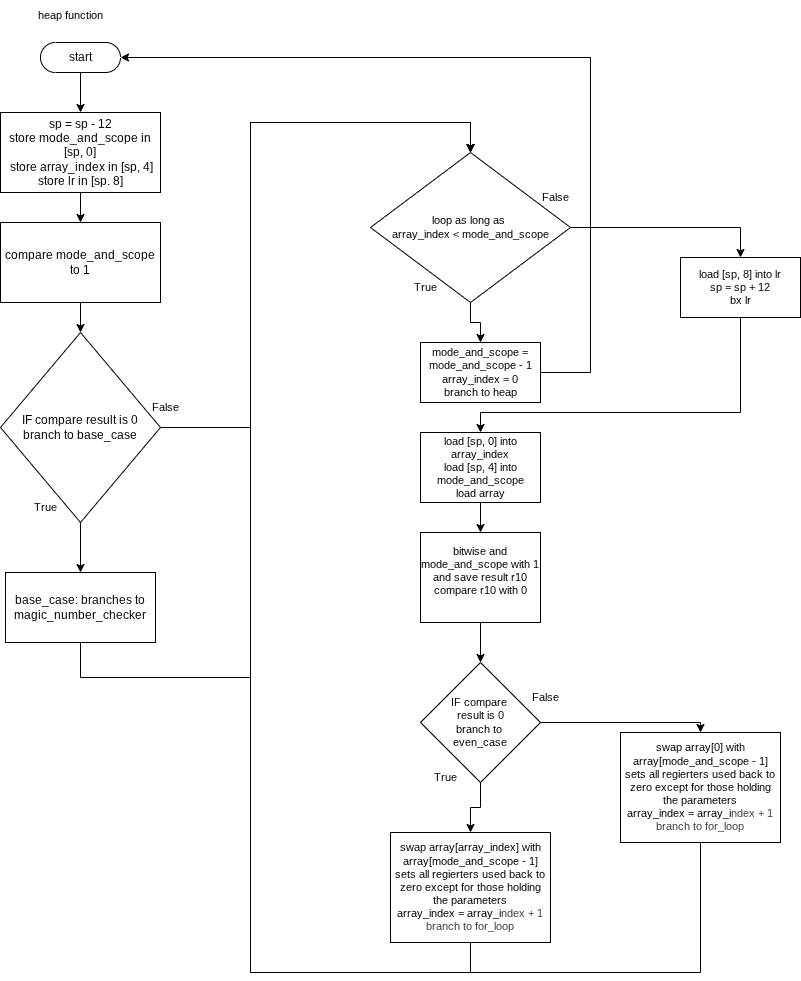

The diagram above was exported from draw.io. Its source (the exported page's mxGraphModel, read from the mxfile embedded in the PNG):
<mxGraphModel dx="667" dy="1432" grid="1" gridSize="10" guides="1" tooltips="1" connect="1" arrows="1" fold="1" page="1" pageScale="1" pageWidth="850" pageHeight="1100" math="0" shadow="0">
  <root>
    <mxCell id="0" />
    <mxCell id="1" parent="0" />
    <mxCell id="12" value="" style="edgeStyle=orthogonalEdgeStyle;shape=connector;rounded=0;html=1;strokeColor=default;align=center;verticalAlign=middle;fontFamily=Helvetica;fontSize=11;fontColor=default;labelBackgroundColor=default;endArrow=classic;" parent="1" source="2" target="4" edge="1">
      <mxGeometry relative="1" as="geometry" />
    </mxCell>
    <mxCell id="2" value="start" style="html=1;dashed=0;whiteSpace=wrap;shape=mxgraph.dfd.start" parent="1" vertex="1">
      <mxGeometry x="140" y="30" width="80" height="30" as="geometry" />
    </mxCell>
    <mxCell id="13" style="edgeStyle=orthogonalEdgeStyle;shape=connector;rounded=0;html=1;exitX=0.5;exitY=1;exitDx=0;exitDy=0;entryX=0.5;entryY=0;entryDx=0;entryDy=0;strokeColor=default;align=center;verticalAlign=middle;fontFamily=Helvetica;fontSize=11;fontColor=default;labelBackgroundColor=default;endArrow=classic;" parent="1" source="4" target="5" edge="1">
      <mxGeometry relative="1" as="geometry" />
    </mxCell>
    <mxCell id="4" value="sp = sp - 12&lt;div&gt;store mode_and_scope in [sp, 0]&lt;/div&gt;&lt;div&gt;&amp;nbsp;store array_index in [sp, 4]&lt;/div&gt;&lt;div&gt;store lr in [sp. 8]&lt;/div&gt;" style="rounded=0;whiteSpace=wrap;html=1;" parent="1" vertex="1">
      <mxGeometry x="100" y="100" width="160" height="80" as="geometry" />
    </mxCell>
    <mxCell id="14" style="edgeStyle=orthogonalEdgeStyle;shape=connector;rounded=0;html=1;exitX=0.5;exitY=1;exitDx=0;exitDy=0;entryX=0.5;entryY=0;entryDx=0;entryDy=0;strokeColor=default;align=center;verticalAlign=middle;fontFamily=Helvetica;fontSize=11;fontColor=default;labelBackgroundColor=default;endArrow=classic;" parent="1" source="5" target="6" edge="1">
      <mxGeometry relative="1" as="geometry" />
    </mxCell>
    <mxCell id="5" value="compare mode_and_scope to 1" style="rounded=0;whiteSpace=wrap;html=1;" parent="1" vertex="1">
      <mxGeometry x="100" y="210" width="160" height="80" as="geometry" />
    </mxCell>
    <mxCell id="8" style="edgeStyle=orthogonalEdgeStyle;html=1;exitX=0.5;exitY=1;exitDx=0;exitDy=0;rounded=0;" parent="1" source="6" target="7" edge="1">
      <mxGeometry relative="1" as="geometry" />
    </mxCell>
    <mxCell id="41" style="edgeStyle=orthogonalEdgeStyle;html=1;exitX=1;exitY=0.5;exitDx=0;exitDy=0;entryX=0.5;entryY=0;entryDx=0;entryDy=0;rounded=0;" edge="1" parent="1" source="6" target="15">
      <mxGeometry relative="1" as="geometry">
        <Array as="points">
          <mxPoint x="350" y="415" />
          <mxPoint x="350" y="110" />
          <mxPoint x="570" y="110" />
        </Array>
      </mxGeometry>
    </mxCell>
    <mxCell id="6" value="IF compare result is 0&lt;div&gt;branch to base_case&lt;/div&gt;" style="rhombus;whiteSpace=wrap;html=1;" parent="1" vertex="1">
      <mxGeometry x="100" y="320" width="160" height="190" as="geometry" />
    </mxCell>
    <mxCell id="16" style="edgeStyle=orthogonalEdgeStyle;html=1;exitX=0.5;exitY=1;exitDx=0;exitDy=0;rounded=0;entryX=0.5;entryY=0;entryDx=0;entryDy=0;" parent="1" source="7" target="15" edge="1">
      <mxGeometry relative="1" as="geometry">
        <mxPoint x="560" y="500" as="targetPoint" />
        <Array as="points">
          <mxPoint x="180" y="665" />
          <mxPoint x="350" y="665" />
          <mxPoint x="350" y="110" />
          <mxPoint x="570" y="110" />
        </Array>
      </mxGeometry>
    </mxCell>
    <mxCell id="7" value="base_case: branches to magic_number_checker" style="rounded=0;whiteSpace=wrap;html=1;" parent="1" vertex="1">
      <mxGeometry x="105" y="560" width="150" height="70" as="geometry" />
    </mxCell>
    <mxCell id="9" value="True" style="text;html=1;align=center;verticalAlign=middle;resizable=0;points=[];autosize=1;strokeColor=none;fillColor=none;fontFamily=Helvetica;fontSize=11;fontColor=default;labelBackgroundColor=default;" parent="1" vertex="1">
      <mxGeometry x="120" y="480" width="50" height="30" as="geometry" />
    </mxCell>
    <mxCell id="10" value="False" style="text;html=1;align=center;verticalAlign=middle;resizable=0;points=[];autosize=1;strokeColor=none;fillColor=none;fontFamily=Helvetica;fontSize=11;fontColor=default;labelBackgroundColor=default;" parent="1" vertex="1">
      <mxGeometry x="240" y="380" width="50" height="30" as="geometry" />
    </mxCell>
    <mxCell id="20" style="edgeStyle=orthogonalEdgeStyle;shape=connector;rounded=0;html=1;exitX=0.5;exitY=1;exitDx=0;exitDy=0;entryX=0.5;entryY=0;entryDx=0;entryDy=0;strokeColor=default;align=center;verticalAlign=middle;fontFamily=Helvetica;fontSize=11;fontColor=default;labelBackgroundColor=default;endArrow=classic;" parent="1" source="15" target="18" edge="1">
      <mxGeometry relative="1" as="geometry" />
    </mxCell>
    <mxCell id="24" style="edgeStyle=orthogonalEdgeStyle;shape=connector;rounded=0;html=1;exitX=1;exitY=0.5;exitDx=0;exitDy=0;entryX=0.5;entryY=0;entryDx=0;entryDy=0;strokeColor=default;align=center;verticalAlign=middle;fontFamily=Helvetica;fontSize=11;fontColor=default;labelBackgroundColor=default;endArrow=classic;" parent="1" source="15" target="23" edge="1">
      <mxGeometry relative="1" as="geometry" />
    </mxCell>
    <mxCell id="15" value="loop as long as&amp;nbsp;&lt;div&gt;array_index &amp;lt; mode_and_scope&lt;/div&gt;" style="rhombus;whiteSpace=wrap;html=1;fontFamily=Helvetica;fontSize=11;fontColor=default;labelBackgroundColor=default;" parent="1" vertex="1">
      <mxGeometry x="470" y="140" width="200" height="150" as="geometry" />
    </mxCell>
    <mxCell id="17" value="True" style="text;html=1;align=center;verticalAlign=middle;resizable=0;points=[];autosize=1;strokeColor=none;fillColor=none;fontFamily=Helvetica;fontSize=11;fontColor=default;labelBackgroundColor=default;" parent="1" vertex="1">
      <mxGeometry x="500" y="260" width="50" height="30" as="geometry" />
    </mxCell>
    <mxCell id="21" style="edgeStyle=orthogonalEdgeStyle;shape=connector;rounded=0;html=1;exitX=0;exitY=0.5;exitDx=0;exitDy=0;strokeColor=default;align=center;verticalAlign=middle;fontFamily=Helvetica;fontSize=11;fontColor=default;labelBackgroundColor=default;endArrow=classic;entryX=1;entryY=0.5;entryDx=0;entryDy=0;entryPerimeter=0;" parent="1" source="18" target="2" edge="1">
      <mxGeometry relative="1" as="geometry">
        <mxPoint x="420" y="50" as="targetPoint" />
        <Array as="points">
          <mxPoint x="690" y="360" />
          <mxPoint x="690" y="45" />
        </Array>
      </mxGeometry>
    </mxCell>
    <mxCell id="18" value="mode_and_scope = mode_and_scope - 1&lt;div&gt;array_index = 0&lt;/div&gt;&lt;div&gt;branch to heap&lt;/div&gt;" style="rounded=0;whiteSpace=wrap;html=1;fontFamily=Helvetica;fontSize=11;fontColor=default;labelBackgroundColor=default;" parent="1" vertex="1">
      <mxGeometry x="520" y="330" width="120" height="60" as="geometry" />
    </mxCell>
    <mxCell id="19" value="heap function" style="text;html=1;align=center;verticalAlign=middle;resizable=0;points=[];autosize=1;strokeColor=none;fillColor=none;fontFamily=Helvetica;fontSize=11;fontColor=default;labelBackgroundColor=default;" parent="1" vertex="1">
      <mxGeometry x="125" y="-12" width="90" height="30" as="geometry" />
    </mxCell>
    <mxCell id="22" value="False" style="text;html=1;align=center;verticalAlign=middle;resizable=0;points=[];autosize=1;strokeColor=none;fillColor=none;fontFamily=Helvetica;fontSize=11;fontColor=default;labelBackgroundColor=default;" parent="1" vertex="1">
      <mxGeometry x="630" y="170" width="50" height="30" as="geometry" />
    </mxCell>
    <mxCell id="27" style="edgeStyle=orthogonalEdgeStyle;shape=connector;rounded=0;html=1;exitX=0.5;exitY=1;exitDx=0;exitDy=0;entryX=0.5;entryY=0;entryDx=0;entryDy=0;strokeColor=default;align=center;verticalAlign=middle;fontFamily=Helvetica;fontSize=11;fontColor=default;labelBackgroundColor=default;endArrow=classic;" parent="1" source="23" target="25" edge="1">
      <mxGeometry relative="1" as="geometry">
        <Array as="points">
          <mxPoint x="840" y="400" />
          <mxPoint x="580" y="400" />
        </Array>
      </mxGeometry>
    </mxCell>
    <mxCell id="23" value="load [sp, 8] into lr&lt;div&gt;sp = sp + 12&lt;/div&gt;&lt;div&gt;bx lr&lt;/div&gt;" style="rounded=0;whiteSpace=wrap;html=1;fontFamily=Helvetica;fontSize=11;fontColor=default;labelBackgroundColor=default;" parent="1" vertex="1">
      <mxGeometry x="780" y="245" width="120" height="60" as="geometry" />
    </mxCell>
    <mxCell id="29" style="edgeStyle=orthogonalEdgeStyle;shape=connector;rounded=0;html=1;exitX=0.5;exitY=1;exitDx=0;exitDy=0;entryX=0.5;entryY=0;entryDx=0;entryDy=0;strokeColor=default;align=center;verticalAlign=middle;fontFamily=Helvetica;fontSize=11;fontColor=default;labelBackgroundColor=default;endArrow=classic;" parent="1" source="25" target="28" edge="1">
      <mxGeometry relative="1" as="geometry" />
    </mxCell>
    <mxCell id="25" value="load [sp, 0] into array_index&lt;div&gt;load [sp, 4] into mode_and_scope&lt;/div&gt;&lt;div&gt;load array&lt;/div&gt;" style="rounded=0;whiteSpace=wrap;html=1;fontFamily=Helvetica;fontSize=11;fontColor=default;labelBackgroundColor=default;" parent="1" vertex="1">
      <mxGeometry x="520" y="420" width="120" height="70" as="geometry" />
    </mxCell>
    <mxCell id="31" style="edgeStyle=orthogonalEdgeStyle;shape=connector;rounded=0;html=1;exitX=0.5;exitY=1;exitDx=0;exitDy=0;entryX=0.5;entryY=0;entryDx=0;entryDy=0;strokeColor=default;align=center;verticalAlign=middle;fontFamily=Helvetica;fontSize=11;fontColor=default;labelBackgroundColor=default;endArrow=classic;" parent="1" source="28" target="30" edge="1">
      <mxGeometry relative="1" as="geometry" />
    </mxCell>
    <mxCell id="28" value="bitwise and mode_and_scope with 1 and save result r10&lt;div&gt;&lt;font color=&quot;#000000&quot;&gt;compare r10 with 0&lt;br&gt;&lt;/font&gt;&lt;div&gt;&lt;br&gt;&lt;/div&gt;&lt;/div&gt;" style="rounded=0;whiteSpace=wrap;html=1;fontFamily=Helvetica;fontSize=11;fontColor=default;labelBackgroundColor=default;" parent="1" vertex="1">
      <mxGeometry x="520" y="520" width="120" height="90" as="geometry" />
    </mxCell>
    <mxCell id="36" style="edgeStyle=orthogonalEdgeStyle;shape=connector;rounded=0;html=1;exitX=1;exitY=0.5;exitDx=0;exitDy=0;entryX=0.5;entryY=0;entryDx=0;entryDy=0;strokeColor=default;align=center;verticalAlign=middle;fontFamily=Helvetica;fontSize=11;fontColor=default;labelBackgroundColor=default;endArrow=classic;" parent="1" source="30" target="35" edge="1">
      <mxGeometry relative="1" as="geometry" />
    </mxCell>
    <mxCell id="37" style="edgeStyle=orthogonalEdgeStyle;shape=connector;rounded=0;html=1;exitX=0.5;exitY=1;exitDx=0;exitDy=0;entryX=0.5;entryY=0;entryDx=0;entryDy=0;strokeColor=default;align=center;verticalAlign=middle;fontFamily=Helvetica;fontSize=11;fontColor=default;labelBackgroundColor=default;endArrow=classic;" parent="1" source="30" target="34" edge="1">
      <mxGeometry relative="1" as="geometry" />
    </mxCell>
    <mxCell id="30" value="IF compare&amp;nbsp;&lt;div&gt;result is 0&lt;/div&gt;&lt;div&gt;branch to&amp;nbsp;&lt;/div&gt;&lt;div&gt;even_case&lt;/div&gt;" style="rhombus;whiteSpace=wrap;html=1;fontFamily=Helvetica;fontSize=11;fontColor=default;labelBackgroundColor=default;" parent="1" vertex="1">
      <mxGeometry x="520" y="650" width="120" height="120" as="geometry" />
    </mxCell>
    <mxCell id="32" value="True" style="text;html=1;align=center;verticalAlign=middle;resizable=0;points=[];autosize=1;strokeColor=none;fillColor=none;fontFamily=Helvetica;fontSize=11;fontColor=default;labelBackgroundColor=default;" parent="1" vertex="1">
      <mxGeometry x="520" y="750" width="50" height="30" as="geometry" />
    </mxCell>
    <mxCell id="33" value="False" style="text;html=1;align=center;verticalAlign=middle;resizable=0;points=[];autosize=1;strokeColor=none;fillColor=none;fontFamily=Helvetica;fontSize=11;fontColor=default;labelBackgroundColor=default;" parent="1" vertex="1">
      <mxGeometry x="620" y="670" width="50" height="30" as="geometry" />
    </mxCell>
    <mxCell id="39" style="edgeStyle=orthogonalEdgeStyle;shape=connector;rounded=0;html=1;exitX=0.5;exitY=1;exitDx=0;exitDy=0;strokeColor=default;align=center;verticalAlign=middle;fontFamily=Helvetica;fontSize=11;fontColor=default;labelBackgroundColor=default;endArrow=classic;entryX=0.5;entryY=0;entryDx=0;entryDy=0;" parent="1" source="34" target="15" edge="1">
      <mxGeometry relative="1" as="geometry">
        <mxPoint x="350" y="370" as="targetPoint" />
        <Array as="points">
          <mxPoint x="570" y="960" />
          <mxPoint x="350" y="960" />
          <mxPoint x="350" y="110" />
          <mxPoint x="570" y="110" />
        </Array>
      </mxGeometry>
    </mxCell>
    <mxCell id="34" value="swap array[array_index] with array[mode_and_scope - 1]&lt;div&gt;&lt;font color=&quot;#000000&quot;&gt;sets all regierters used back to zero except for those holding the parameters&lt;br&gt;&lt;/font&gt;&lt;div&gt;array_index = array_i&lt;span style=&quot;background-color: rgb(251, 251, 251); color: rgb(63, 63, 63); font-family: monospace; font-size: 0px; text-align: start; text-wrap-mode: nowrap;&quot;&gt;%3CmxGraphModel%3E%3Croot%3E%3CmxCell%20id%3D%220%22%2F%3E%3CmxCell%20id%3D%221%22%20parent%3D%220%22%2F%3E%3CmxCell%20id%3D%222%22%20value%3D%22False%22%20style%3D%22text%3Bhtml%3D1%3Balign%3Dcenter%3BverticalAlign%3Dmiddle%3Bresizable%3D0%3Bpoints%3D%5B%5D%3Bautosize%3D1%3BstrokeColor%3Dnone%3BfillColor%3Dnone%3BfontFamily%3DHelvetica%3BfontSize%3D11%3BfontColor%3Ddefault%3BlabelBackgroundColor%3Ddefault%3B%22%20vertex%3D%221%22%20parent%3D%221%22%3E%3CmxGeometry%20x%3D%22240%22%20y%3D%22380%22%20width%3D%2250%22%20height%3D%2230%22%20as%3D%22geometry%22%2F%3E%3C%2FmxCell%3E%3C%2Froot%3E%3C%2FmxGraphModel%3E&lt;/span&gt;&lt;span style=&quot;color: rgb(63, 63, 63); background-color: light-dark(#ffffff, var(--ge-dark-color, #121212));&quot;&gt;ndex + 1&lt;/span&gt;&lt;/div&gt;&lt;/div&gt;&lt;div&gt;&lt;span style=&quot;color: rgb(63, 63, 63); background-color: light-dark(#ffffff, var(--ge-dark-color, #121212));&quot;&gt;branch to for_loop&lt;/span&gt;&lt;/div&gt;" style="rounded=0;whiteSpace=wrap;html=1;fontFamily=Helvetica;fontSize=11;fontColor=default;labelBackgroundColor=default;" parent="1" vertex="1">
      <mxGeometry x="490" y="820" width="160" height="110" as="geometry" />
    </mxCell>
    <mxCell id="40" style="edgeStyle=orthogonalEdgeStyle;shape=connector;rounded=0;html=1;exitX=0.5;exitY=1;exitDx=0;exitDy=0;strokeColor=default;align=center;verticalAlign=middle;fontFamily=Helvetica;fontSize=11;fontColor=default;labelBackgroundColor=default;endArrow=classic;entryX=0.5;entryY=0;entryDx=0;entryDy=0;" parent="1" source="35" target="15" edge="1">
      <mxGeometry relative="1" as="geometry">
        <mxPoint x="480" y="601.73095703125" as="targetPoint" />
        <Array as="points">
          <mxPoint x="800" y="960" />
          <mxPoint x="350" y="960" />
          <mxPoint x="350" y="110" />
          <mxPoint x="570" y="110" />
        </Array>
      </mxGeometry>
    </mxCell>
    <mxCell id="35" value="swap array[0] with array[mode_and_scope - 1]&lt;div&gt;&lt;font color=&quot;#000000&quot;&gt;sets all regierters used back to zero except for those holding the parameters&lt;br&gt;&lt;/font&gt;&lt;div&gt;array_index = array_i&lt;span style=&quot;background-color: rgb(251, 251, 251); color: rgb(63, 63, 63); font-family: monospace; font-size: 0px; text-align: start; text-wrap-mode: nowrap;&quot;&gt;%3CmxGraphModel%3E%3Croot%3E%3CmxCell%20id%3D%220%22%2F%3E%3CmxCell%20id%3D%221%22%20parent%3D%220%22%2F%3E%3CmxCell%20id%3D%222%22%20value%3D%22False%22%20style%3D%22text%3Bhtml%3D1%3Balign%3Dcenter%3BverticalAlign%3Dmiddle%3Bresizable%3D0%3Bpoints%3D%5B%5D%3Bautosize%3D1%3BstrokeColor%3Dnone%3BfillColor%3Dnone%3BfontFamily%3DHelvetica%3BfontSize%3D11%3BfontColor%3Ddefault%3BlabelBackgroundColor%3Ddefault%3B%22%20vertex%3D%221%22%20parent%3D%221%22%3E%3CmxGeometry%20x%3D%22240%22%20y%3D%22380%22%20width%3D%2250%22%20height%3D%2230%22%20as%3D%22geometry%22%2F%3E%3C%2FmxCell%3E%3C%2Froot%3E%3C%2FmxGraphModel%3E&lt;/span&gt;&lt;span style=&quot;color: rgb(63, 63, 63); background-color: light-dark(#ffffff, var(--ge-dark-color, #121212));&quot;&gt;ndex + 1&lt;/span&gt;&lt;/div&gt;&lt;/div&gt;&lt;div&gt;&lt;span style=&quot;color: rgb(63, 63, 63); background-color: light-dark(#ffffff, var(--ge-dark-color, #121212));&quot;&gt;branch to for_loop&lt;/span&gt;&lt;/div&gt;" style="rounded=0;whiteSpace=wrap;html=1;fontFamily=Helvetica;fontSize=11;fontColor=default;labelBackgroundColor=default;" parent="1" vertex="1">
      <mxGeometry x="720" y="720" width="160" height="110" as="geometry" />
    </mxCell>
  </root>
</mxGraphModel>